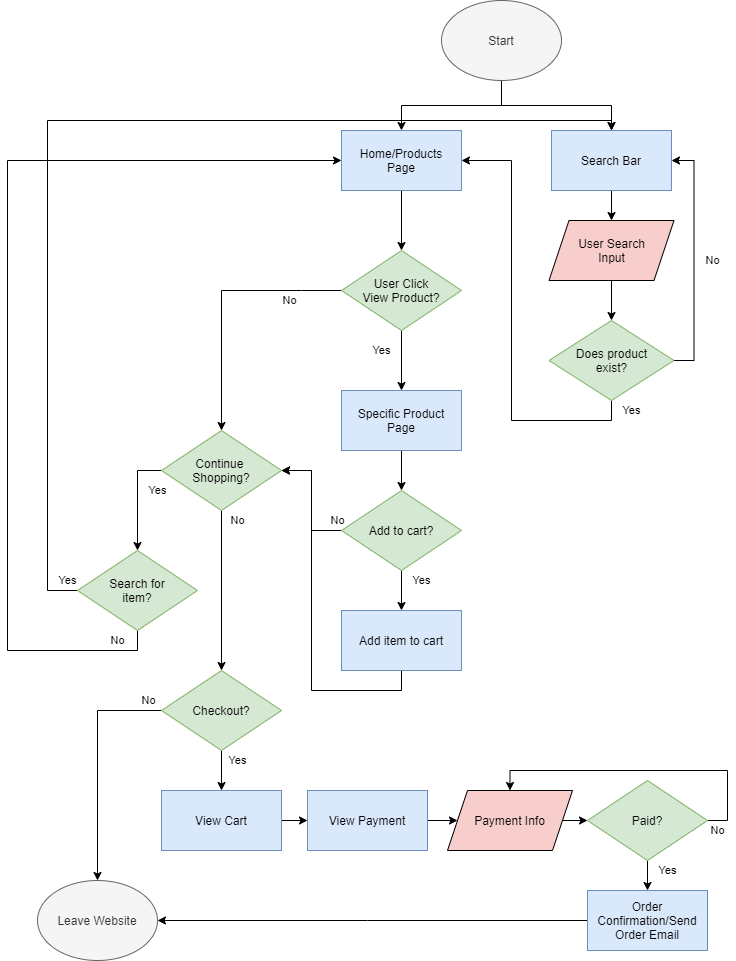

The diagram above was exported from draw.io. Its source (the exported page's mxGraphModel, read from the mxfile embedded in the PNG):
<mxGraphModel dx="1004" dy="572" grid="1" gridSize="10" guides="1" tooltips="1" connect="1" arrows="1" fold="1" page="1" pageScale="1" pageWidth="850" pageHeight="1100" math="0" shadow="0">
  <root>
    <mxCell id="0" />
    <mxCell id="1" parent="0" />
    <mxCell id="4" style="edgeStyle=orthogonalEdgeStyle;rounded=0;orthogonalLoop=1;jettySize=auto;html=1;exitX=0.5;exitY=1;exitDx=0;exitDy=0;" edge="1" parent="1" source="2" target="3">
      <mxGeometry relative="1" as="geometry" />
    </mxCell>
    <mxCell id="10" style="edgeStyle=orthogonalEdgeStyle;rounded=0;orthogonalLoop=1;jettySize=auto;html=1;exitX=0.5;exitY=1;exitDx=0;exitDy=0;entryX=0.5;entryY=0;entryDx=0;entryDy=0;" edge="1" parent="1" source="2" target="7">
      <mxGeometry relative="1" as="geometry" />
    </mxCell>
    <mxCell id="2" value="Start" style="ellipse;whiteSpace=wrap;html=1;fillColor=#f5f5f5;strokeColor=#666666;fontColor=#333333;" vertex="1" parent="1">
      <mxGeometry x="474" y="30" width="120" height="80" as="geometry" />
    </mxCell>
    <mxCell id="36" style="edgeStyle=orthogonalEdgeStyle;rounded=0;orthogonalLoop=1;jettySize=auto;html=1;entryX=0.5;entryY=0;entryDx=0;entryDy=0;fontColor=#FFFFFF;" edge="1" parent="1" source="3" target="22">
      <mxGeometry relative="1" as="geometry" />
    </mxCell>
    <mxCell id="3" value="Home/Products&lt;br&gt;Page" style="rounded=0;whiteSpace=wrap;html=1;fillColor=#dae8fc;strokeColor=#6c8ebf;fontColor=#000000;" vertex="1" parent="1">
      <mxGeometry x="374" y="160" width="120" height="60" as="geometry" />
    </mxCell>
    <mxCell id="13" style="edgeStyle=orthogonalEdgeStyle;rounded=0;orthogonalLoop=1;jettySize=auto;html=1;exitX=0.5;exitY=1;exitDx=0;exitDy=0;entryX=0.5;entryY=0;entryDx=0;entryDy=0;" edge="1" parent="1" source="7" target="11">
      <mxGeometry relative="1" as="geometry" />
    </mxCell>
    <mxCell id="7" value="Search Bar" style="rounded=0;whiteSpace=wrap;html=1;fillColor=#dae8fc;strokeColor=#6c8ebf;fontColor=#000000;" vertex="1" parent="1">
      <mxGeometry x="584" y="160" width="120" height="60" as="geometry" />
    </mxCell>
    <mxCell id="17" style="edgeStyle=orthogonalEdgeStyle;rounded=0;orthogonalLoop=1;jettySize=auto;html=1;exitX=0.5;exitY=1;exitDx=0;exitDy=0;entryX=0.5;entryY=0;entryDx=0;entryDy=0;" edge="1" parent="1" source="11" target="15">
      <mxGeometry relative="1" as="geometry" />
    </mxCell>
    <mxCell id="11" value="User Search&lt;br&gt;Input" style="shape=parallelogram;perimeter=parallelogramPerimeter;whiteSpace=wrap;html=1;fixedSize=1;fillColor=#f8cecc;fontColor=#000000;" vertex="1" parent="1">
      <mxGeometry x="581.5" y="250" width="125" height="60" as="geometry" />
    </mxCell>
    <mxCell id="39" style="edgeStyle=orthogonalEdgeStyle;rounded=0;orthogonalLoop=1;jettySize=auto;html=1;exitX=0.5;exitY=1;exitDx=0;exitDy=0;entryX=0.5;entryY=0;entryDx=0;entryDy=0;fontColor=#FFFFFF;align=right;" edge="1" parent="1" source="14" target="38">
      <mxGeometry relative="1" as="geometry" />
    </mxCell>
    <mxCell id="14" value="Specific Product Page" style="rounded=0;whiteSpace=wrap;html=1;fillColor=#dae8fc;strokeColor=#6c8ebf;fontColor=#000000;" vertex="1" parent="1">
      <mxGeometry x="374" y="420" width="120" height="60" as="geometry" />
    </mxCell>
    <mxCell id="18" value="Yes" style="edgeStyle=orthogonalEdgeStyle;rounded=0;orthogonalLoop=1;jettySize=auto;html=1;exitX=0.5;exitY=1;exitDx=0;exitDy=0;entryX=1;entryY=0.5;entryDx=0;entryDy=0;labelBackgroundColor=none;fontColor=#000000;" edge="1" parent="1" source="15" target="3">
      <mxGeometry x="-0.9535" y="20" relative="1" as="geometry">
        <Array as="points">
          <mxPoint x="644" y="450" />
          <mxPoint x="544" y="450" />
          <mxPoint x="544" y="190" />
        </Array>
        <mxPoint as="offset" />
      </mxGeometry>
    </mxCell>
    <mxCell id="19" value="No" style="edgeStyle=orthogonalEdgeStyle;rounded=0;orthogonalLoop=1;jettySize=auto;html=1;exitX=1;exitY=0.5;exitDx=0;exitDy=0;entryX=1;entryY=0.5;entryDx=0;entryDy=0;labelBackgroundColor=none;fontColor=#000000;" edge="1" parent="1" source="15" target="7">
      <mxGeometry x="-0.0103" y="-17" relative="1" as="geometry">
        <mxPoint x="1" as="offset" />
      </mxGeometry>
    </mxCell>
    <mxCell id="15" value="Does product&lt;br&gt;exist?" style="rhombus;whiteSpace=wrap;html=1;fillColor=#d5e8d4;strokeColor=#82b366;fontColor=#000000;" vertex="1" parent="1">
      <mxGeometry x="581.5" y="350" width="125" height="80" as="geometry" />
    </mxCell>
    <mxCell id="32" value="&lt;font&gt;No&lt;br&gt;&lt;/font&gt;" style="edgeStyle=orthogonalEdgeStyle;rounded=0;orthogonalLoop=1;jettySize=auto;html=1;labelBackgroundColor=none;fontColor=#000000;" edge="1" parent="1" source="22" target="33">
      <mxGeometry x="-0.6" y="10" relative="1" as="geometry">
        <mxPoint x="329" y="320" as="targetPoint" />
        <Array as="points">
          <mxPoint x="334" y="320" />
          <mxPoint x="334" y="320" />
        </Array>
        <mxPoint as="offset" />
      </mxGeometry>
    </mxCell>
    <mxCell id="37" value="Yes" style="edgeStyle=orthogonalEdgeStyle;rounded=0;orthogonalLoop=1;jettySize=auto;html=1;exitX=0.5;exitY=1;exitDx=0;exitDy=0;entryX=0.5;entryY=0;entryDx=0;entryDy=0;align=center;labelBackgroundColor=none;fontColor=#000000;" edge="1" parent="1" source="22" target="14">
      <mxGeometry x="-0.3333" y="-20" relative="1" as="geometry">
        <mxPoint as="offset" />
      </mxGeometry>
    </mxCell>
    <mxCell id="22" value="User Click&lt;br&gt;View Product?" style="rhombus;whiteSpace=wrap;html=1;fillColor=#d5e8d4;strokeColor=#82b366;fontColor=#000000;" vertex="1" parent="1">
      <mxGeometry x="374" y="280" width="120" height="80" as="geometry" />
    </mxCell>
    <mxCell id="45" value="Yes" style="edgeStyle=orthogonalEdgeStyle;rounded=0;orthogonalLoop=1;jettySize=auto;html=1;exitX=0;exitY=0.5;exitDx=0;exitDy=0;entryX=0.5;entryY=0;entryDx=0;entryDy=0;align=center;labelBackgroundColor=none;fontColor=#000000;" edge="1" parent="1" source="33" target="44">
      <mxGeometry x="-0.1538" y="20" relative="1" as="geometry">
        <mxPoint as="offset" />
      </mxGeometry>
    </mxCell>
    <mxCell id="51" value="No" style="edgeStyle=orthogonalEdgeStyle;rounded=0;orthogonalLoop=1;jettySize=auto;html=1;exitX=0.5;exitY=1;exitDx=0;exitDy=0;entryX=0.5;entryY=0;entryDx=0;entryDy=0;align=center;labelBackgroundColor=none;fontColor=#000000;" edge="1" parent="1" source="33" target="49">
      <mxGeometry x="-0.875" y="16" relative="1" as="geometry">
        <mxPoint as="offset" />
      </mxGeometry>
    </mxCell>
    <mxCell id="33" value="Continue &lt;br&gt;Shopping?" style="rhombus;whiteSpace=wrap;html=1;fillColor=#d5e8d4;strokeColor=#82b366;fontColor=#000000;" vertex="1" parent="1">
      <mxGeometry x="194" y="460" width="120" height="80" as="geometry" />
    </mxCell>
    <mxCell id="41" value="Yes" style="edgeStyle=orthogonalEdgeStyle;rounded=0;orthogonalLoop=1;jettySize=auto;html=1;exitX=0.5;exitY=1;exitDx=0;exitDy=0;entryX=0.5;entryY=0;entryDx=0;entryDy=0;align=center;labelBackgroundColor=none;fontColor=#000000;" edge="1" parent="1" source="38" target="40">
      <mxGeometry x="-0.5" y="20" relative="1" as="geometry">
        <mxPoint as="offset" />
      </mxGeometry>
    </mxCell>
    <mxCell id="43" value="No" style="edgeStyle=orthogonalEdgeStyle;rounded=0;orthogonalLoop=1;jettySize=auto;html=1;exitX=0;exitY=0.5;exitDx=0;exitDy=0;entryX=1;entryY=0.5;entryDx=0;entryDy=0;align=center;labelBackgroundColor=none;fontColor=#000000;" edge="1" parent="1" source="38" target="33">
      <mxGeometry x="-0.931" y="-10" relative="1" as="geometry">
        <mxPoint as="offset" />
      </mxGeometry>
    </mxCell>
    <mxCell id="38" value="Add to cart?" style="rhombus;whiteSpace=wrap;html=1;fillColor=#d5e8d4;strokeColor=#82b366;fontColor=#000000;" vertex="1" parent="1">
      <mxGeometry x="374" y="520" width="120" height="80" as="geometry" />
    </mxCell>
    <mxCell id="42" style="edgeStyle=orthogonalEdgeStyle;rounded=0;orthogonalLoop=1;jettySize=auto;html=1;exitX=0.5;exitY=1;exitDx=0;exitDy=0;entryX=1;entryY=0.5;entryDx=0;entryDy=0;fontColor=#FFFFFF;align=right;" edge="1" parent="1" source="40" target="33">
      <mxGeometry relative="1" as="geometry" />
    </mxCell>
    <mxCell id="40" value="Add item to cart" style="rounded=0;whiteSpace=wrap;html=1;fillColor=#dae8fc;strokeColor=#6c8ebf;fontColor=#000000;" vertex="1" parent="1">
      <mxGeometry x="374" y="640" width="120" height="60" as="geometry" />
    </mxCell>
    <mxCell id="47" value="Yes" style="edgeStyle=orthogonalEdgeStyle;rounded=0;orthogonalLoop=1;jettySize=auto;html=1;exitX=0;exitY=0.5;exitDx=0;exitDy=0;entryX=0.5;entryY=0;entryDx=0;entryDy=0;align=center;labelBackgroundColor=none;fontColor=#000000;" edge="1" parent="1" source="44" target="7">
      <mxGeometry x="-0.9814" y="-10" relative="1" as="geometry">
        <Array as="points">
          <mxPoint x="80" y="620" />
          <mxPoint x="80" y="150" />
          <mxPoint x="644" y="150" />
        </Array>
        <mxPoint as="offset" />
      </mxGeometry>
    </mxCell>
    <mxCell id="52" value="No" style="edgeStyle=orthogonalEdgeStyle;rounded=0;orthogonalLoop=1;jettySize=auto;html=1;exitX=0.5;exitY=1;exitDx=0;exitDy=0;entryX=0;entryY=0.5;entryDx=0;entryDy=0;align=center;labelBackgroundColor=none;fontColor=#000000;" edge="1" parent="1" source="44" target="3">
      <mxGeometry x="-0.9179" y="-10" relative="1" as="geometry">
        <Array as="points">
          <mxPoint x="170" y="680" />
          <mxPoint x="40" y="680" />
          <mxPoint x="40" y="190" />
        </Array>
        <mxPoint as="offset" />
      </mxGeometry>
    </mxCell>
    <mxCell id="44" value="Search for&lt;br&gt;item?" style="rhombus;whiteSpace=wrap;html=1;fillColor=#d5e8d4;strokeColor=#82b366;fontColor=#000000;" vertex="1" parent="1">
      <mxGeometry x="110" y="580" width="120" height="80" as="geometry" />
    </mxCell>
    <mxCell id="56" value="No" style="edgeStyle=orthogonalEdgeStyle;rounded=0;orthogonalLoop=1;jettySize=auto;html=1;exitX=0;exitY=0.5;exitDx=0;exitDy=0;entryX=0.5;entryY=0;entryDx=0;entryDy=0;align=center;labelBackgroundColor=none;fontColor=#000000;" edge="1" parent="1" source="49" target="55">
      <mxGeometry x="-0.8852" y="-10" relative="1" as="geometry">
        <Array as="points">
          <mxPoint x="130" y="740" />
        </Array>
        <mxPoint as="offset" />
      </mxGeometry>
    </mxCell>
    <mxCell id="58" value="Yes" style="edgeStyle=orthogonalEdgeStyle;rounded=0;orthogonalLoop=1;jettySize=auto;html=1;exitX=0.5;exitY=1;exitDx=0;exitDy=0;entryX=0.5;entryY=0;entryDx=0;entryDy=0;align=center;labelBackgroundColor=none;fontColor=#000000;" edge="1" parent="1" source="49" target="57">
      <mxGeometry x="-0.5" y="16" relative="1" as="geometry">
        <mxPoint as="offset" />
      </mxGeometry>
    </mxCell>
    <mxCell id="49" value="Checkout?" style="rhombus;whiteSpace=wrap;html=1;fillColor=#d5e8d4;strokeColor=#82b366;fontColor=#000000;" vertex="1" parent="1">
      <mxGeometry x="194" y="700" width="120" height="80" as="geometry" />
    </mxCell>
    <mxCell id="55" value="Leave Website" style="ellipse;whiteSpace=wrap;html=1;fillColor=#f5f5f5;strokeColor=#666666;fontColor=#333333;" vertex="1" parent="1">
      <mxGeometry x="70" y="910" width="120" height="80" as="geometry" />
    </mxCell>
    <mxCell id="60" style="edgeStyle=orthogonalEdgeStyle;rounded=0;orthogonalLoop=1;jettySize=auto;html=1;exitX=1;exitY=0.5;exitDx=0;exitDy=0;entryX=0;entryY=0.5;entryDx=0;entryDy=0;fontColor=#FFFFFF;align=center;" edge="1" parent="1" source="57" target="59">
      <mxGeometry relative="1" as="geometry" />
    </mxCell>
    <mxCell id="57" value="View Cart" style="rounded=0;whiteSpace=wrap;html=1;fillColor=#dae8fc;strokeColor=#6c8ebf;fontColor=#000000;" vertex="1" parent="1">
      <mxGeometry x="194" y="820" width="120" height="60" as="geometry" />
    </mxCell>
    <mxCell id="62" style="edgeStyle=orthogonalEdgeStyle;rounded=0;orthogonalLoop=1;jettySize=auto;html=1;exitX=1;exitY=0.5;exitDx=0;exitDy=0;entryX=0;entryY=0.5;entryDx=0;entryDy=0;fontColor=#FFFFFF;align=center;" edge="1" parent="1" source="59" target="61">
      <mxGeometry relative="1" as="geometry" />
    </mxCell>
    <mxCell id="59" value="View Payment" style="rounded=0;whiteSpace=wrap;html=1;fillColor=#dae8fc;strokeColor=#6c8ebf;fontColor=#000000;" vertex="1" parent="1">
      <mxGeometry x="340" y="820" width="120" height="60" as="geometry" />
    </mxCell>
    <mxCell id="65" style="edgeStyle=orthogonalEdgeStyle;rounded=0;orthogonalLoop=1;jettySize=auto;html=1;exitX=1;exitY=0.5;exitDx=0;exitDy=0;entryX=0;entryY=0.5;entryDx=0;entryDy=0;fontColor=#FFFFFF;align=center;" edge="1" parent="1" source="61" target="64">
      <mxGeometry relative="1" as="geometry" />
    </mxCell>
    <mxCell id="61" value="Payment Info" style="shape=parallelogram;perimeter=parallelogramPerimeter;whiteSpace=wrap;html=1;fixedSize=1;fillColor=#f8cecc;fontColor=#000000;" vertex="1" parent="1">
      <mxGeometry x="480" y="820" width="125" height="60" as="geometry" />
    </mxCell>
    <mxCell id="66" value="No" style="edgeStyle=orthogonalEdgeStyle;rounded=0;orthogonalLoop=1;jettySize=auto;html=1;exitX=1;exitY=0.5;exitDx=0;exitDy=0;entryX=0.5;entryY=0;entryDx=0;entryDy=0;align=center;labelBackgroundColor=none;fontColor=#000000;" edge="1" parent="1" source="64" target="61">
      <mxGeometry x="-0.935" y="-10" relative="1" as="geometry">
        <Array as="points">
          <mxPoint x="760" y="850" />
          <mxPoint x="760" y="800" />
          <mxPoint x="543" y="800" />
        </Array>
        <mxPoint as="offset" />
      </mxGeometry>
    </mxCell>
    <mxCell id="70" value="Yes" style="edgeStyle=orthogonalEdgeStyle;rounded=0;orthogonalLoop=1;jettySize=auto;html=1;exitX=0.5;exitY=1;exitDx=0;exitDy=0;entryX=0.5;entryY=0;entryDx=0;entryDy=0;align=center;labelBackgroundColor=none;fontColor=#000000;" edge="1" parent="1" source="64" target="67">
      <mxGeometry x="-0.3333" y="20" relative="1" as="geometry">
        <mxPoint as="offset" />
      </mxGeometry>
    </mxCell>
    <mxCell id="64" value="Paid?" style="rhombus;whiteSpace=wrap;html=1;fillColor=#d5e8d4;strokeColor=#82b366;fontColor=#000000;" vertex="1" parent="1">
      <mxGeometry x="620" y="810" width="120" height="80" as="geometry" />
    </mxCell>
    <mxCell id="71" style="edgeStyle=orthogonalEdgeStyle;rounded=0;orthogonalLoop=1;jettySize=auto;html=1;exitX=0;exitY=0.5;exitDx=0;exitDy=0;entryX=1;entryY=0.5;entryDx=0;entryDy=0;fontColor=#FFFFFF;align=center;" edge="1" parent="1" source="67" target="55">
      <mxGeometry relative="1" as="geometry">
        <Array as="points">
          <mxPoint x="400" y="950" />
          <mxPoint x="400" y="950" />
        </Array>
      </mxGeometry>
    </mxCell>
    <mxCell id="67" value="Order Confirmation/Send Order Email" style="rounded=0;whiteSpace=wrap;html=1;fillColor=#dae8fc;strokeColor=#6c8ebf;fontColor=#000000;" vertex="1" parent="1">
      <mxGeometry x="620" y="920" width="120" height="60" as="geometry" />
    </mxCell>
  </root>
</mxGraphModel>